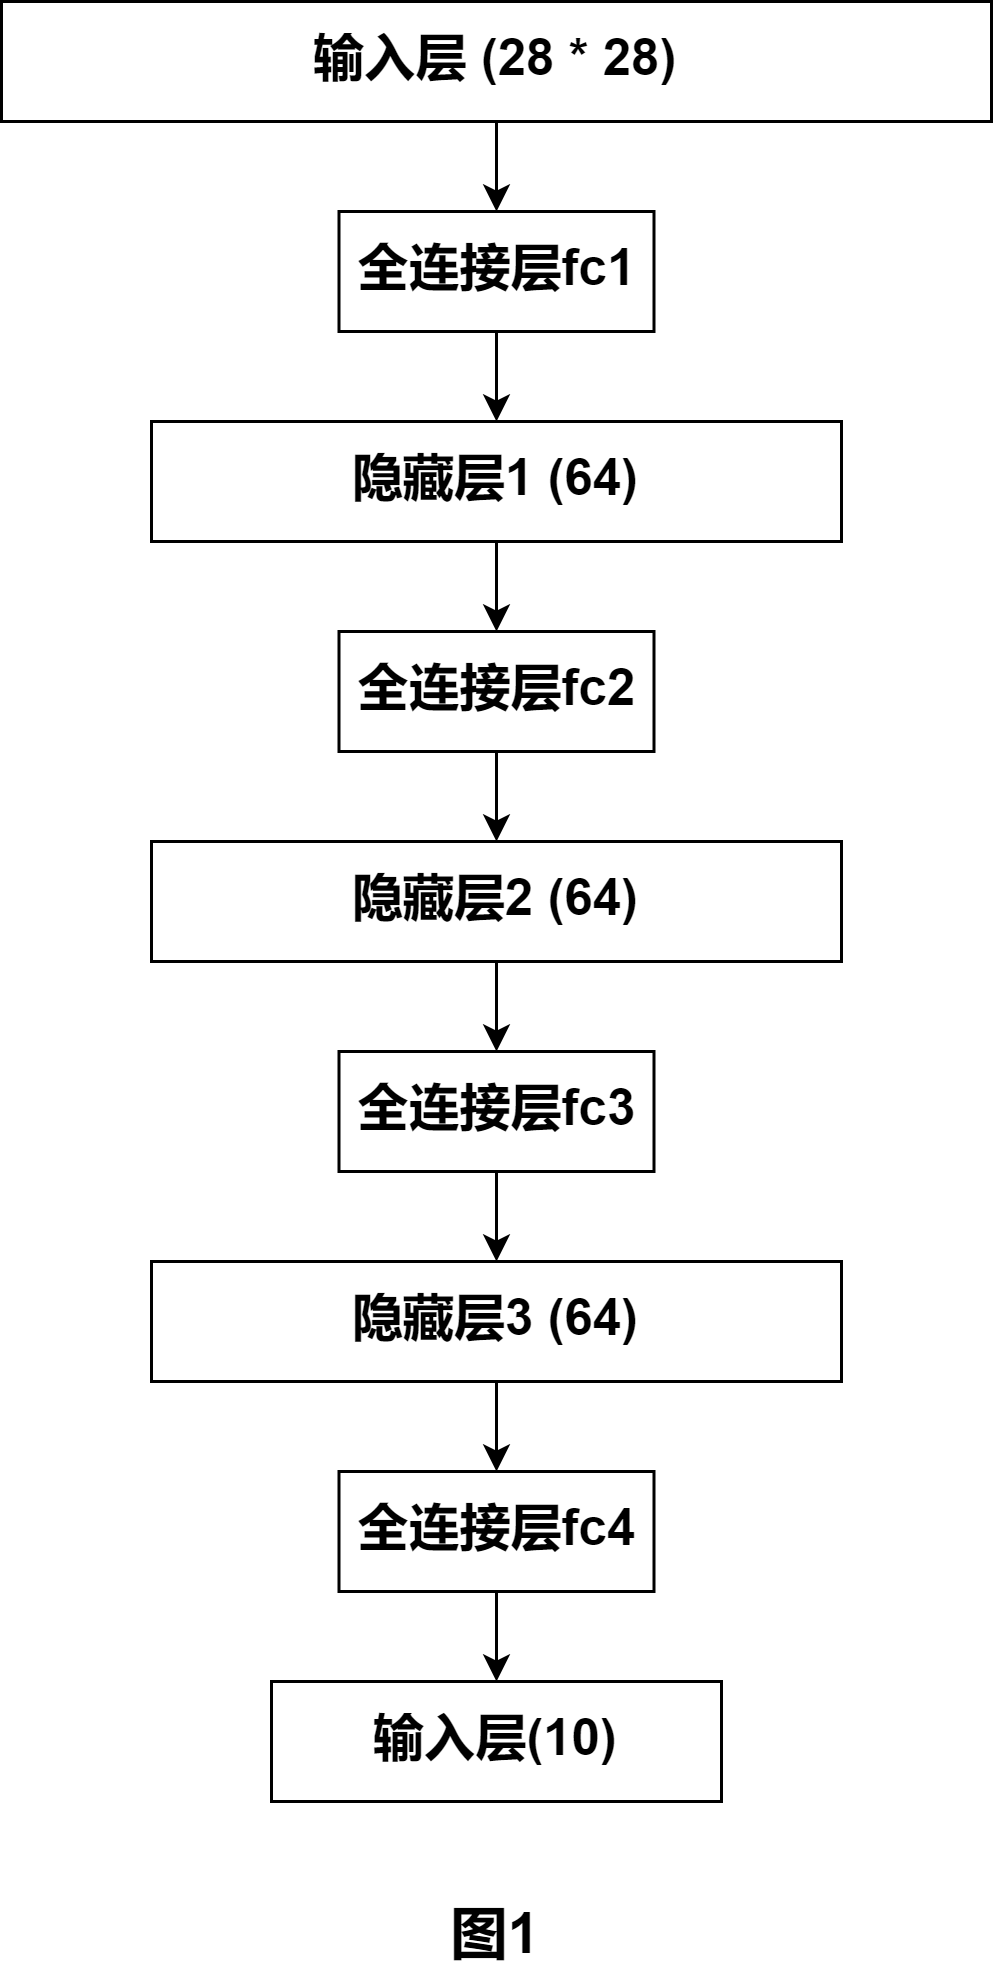

The diagram above was exported from draw.io. Its source (the exported page's mxGraphModel, read from the mxfile embedded in the PNG):
<mxGraphModel dx="1206" dy="702" grid="1" gridSize="10" guides="1" tooltips="1" connect="1" arrows="1" fold="1" page="1" pageScale="1" pageWidth="827" pageHeight="1169" math="0" shadow="0">
  <root>
    <mxCell id="0" />
    <mxCell id="1" parent="0" />
    <mxCell id="-DzaepkGiPxILzoTaTTK-17" style="edgeStyle=orthogonalEdgeStyle;rounded=0;orthogonalLoop=1;jettySize=auto;html=1;exitX=0.5;exitY=1;exitDx=0;exitDy=0;entryX=0.5;entryY=0;entryDx=0;entryDy=0;" parent="1" source="-DzaepkGiPxILzoTaTTK-1" target="-DzaepkGiPxILzoTaTTK-3" edge="1">
      <mxGeometry relative="1" as="geometry" />
    </mxCell>
    <mxCell id="-DzaepkGiPxILzoTaTTK-1" value="&lt;span style=&quot;font-size: 17px;&quot;&gt;&lt;b&gt;输入层 (28 * 28)&lt;br&gt;&lt;/b&gt;&lt;/span&gt;" style="rounded=0;whiteSpace=wrap;html=1;rotation=0;" parent="1" vertex="1">
      <mxGeometry x="20" y="100" width="330" height="40" as="geometry" />
    </mxCell>
    <mxCell id="-DzaepkGiPxILzoTaTTK-18" style="edgeStyle=orthogonalEdgeStyle;rounded=0;orthogonalLoop=1;jettySize=auto;html=1;exitX=0.5;exitY=1;exitDx=0;exitDy=0;entryX=0.5;entryY=0;entryDx=0;entryDy=0;" parent="1" source="-DzaepkGiPxILzoTaTTK-3" target="-DzaepkGiPxILzoTaTTK-4" edge="1">
      <mxGeometry relative="1" as="geometry" />
    </mxCell>
    <mxCell id="-DzaepkGiPxILzoTaTTK-3" value="&lt;span style=&quot;font-size: 17px;&quot;&gt;&lt;b&gt;全连接层fc1&lt;br&gt;&lt;/b&gt;&lt;/span&gt;" style="rounded=0;whiteSpace=wrap;html=1;rotation=0;" parent="1" vertex="1">
      <mxGeometry x="132.5" y="170" width="105" height="40" as="geometry" />
    </mxCell>
    <mxCell id="-DzaepkGiPxILzoTaTTK-19" style="edgeStyle=orthogonalEdgeStyle;rounded=0;orthogonalLoop=1;jettySize=auto;html=1;exitX=0.5;exitY=1;exitDx=0;exitDy=0;entryX=0.5;entryY=0;entryDx=0;entryDy=0;" parent="1" source="-DzaepkGiPxILzoTaTTK-4" target="-DzaepkGiPxILzoTaTTK-12" edge="1">
      <mxGeometry relative="1" as="geometry" />
    </mxCell>
    <mxCell id="-DzaepkGiPxILzoTaTTK-4" value="&lt;span style=&quot;font-size: 17px;&quot;&gt;&lt;b&gt;隐藏层1 (64)&lt;br&gt;&lt;/b&gt;&lt;/span&gt;" style="rounded=0;whiteSpace=wrap;html=1;rotation=0;" parent="1" vertex="1">
      <mxGeometry x="70" y="240" width="230" height="40" as="geometry" />
    </mxCell>
    <mxCell id="-DzaepkGiPxILzoTaTTK-5" value="&lt;span style=&quot;font-size: 17px;&quot;&gt;&lt;b&gt;输入层(10)&lt;br&gt;&lt;/b&gt;&lt;/span&gt;" style="rounded=0;whiteSpace=wrap;html=1;rotation=0;" parent="1" vertex="1">
      <mxGeometry x="110" y="660" width="150" height="40" as="geometry" />
    </mxCell>
    <mxCell id="-DzaepkGiPxILzoTaTTK-20" style="edgeStyle=orthogonalEdgeStyle;rounded=0;orthogonalLoop=1;jettySize=auto;html=1;exitX=0.5;exitY=1;exitDx=0;exitDy=0;entryX=0.5;entryY=0;entryDx=0;entryDy=0;" parent="1" source="-DzaepkGiPxILzoTaTTK-12" target="-DzaepkGiPxILzoTaTTK-13" edge="1">
      <mxGeometry relative="1" as="geometry" />
    </mxCell>
    <mxCell id="-DzaepkGiPxILzoTaTTK-12" value="&lt;span style=&quot;font-size: 17px;&quot;&gt;&lt;b&gt;全连接层fc2&lt;br&gt;&lt;/b&gt;&lt;/span&gt;" style="rounded=0;whiteSpace=wrap;html=1;rotation=0;" parent="1" vertex="1">
      <mxGeometry x="132.5" y="310" width="105" height="40" as="geometry" />
    </mxCell>
    <mxCell id="-DzaepkGiPxILzoTaTTK-21" style="edgeStyle=orthogonalEdgeStyle;rounded=0;orthogonalLoop=1;jettySize=auto;html=1;exitX=0.5;exitY=1;exitDx=0;exitDy=0;entryX=0.5;entryY=0;entryDx=0;entryDy=0;" parent="1" source="-DzaepkGiPxILzoTaTTK-13" target="-DzaepkGiPxILzoTaTTK-14" edge="1">
      <mxGeometry relative="1" as="geometry" />
    </mxCell>
    <mxCell id="-DzaepkGiPxILzoTaTTK-13" value="&lt;span style=&quot;font-size: 17px;&quot;&gt;&lt;b&gt;隐藏层2 (64)&lt;br&gt;&lt;/b&gt;&lt;/span&gt;" style="rounded=0;whiteSpace=wrap;html=1;rotation=0;" parent="1" vertex="1">
      <mxGeometry x="70" y="380" width="230" height="40" as="geometry" />
    </mxCell>
    <mxCell id="-DzaepkGiPxILzoTaTTK-22" style="edgeStyle=orthogonalEdgeStyle;rounded=0;orthogonalLoop=1;jettySize=auto;html=1;exitX=0.5;exitY=1;exitDx=0;exitDy=0;entryX=0.5;entryY=0;entryDx=0;entryDy=0;" parent="1" source="-DzaepkGiPxILzoTaTTK-14" target="-DzaepkGiPxILzoTaTTK-15" edge="1">
      <mxGeometry relative="1" as="geometry" />
    </mxCell>
    <mxCell id="-DzaepkGiPxILzoTaTTK-14" value="&lt;span style=&quot;font-size: 17px;&quot;&gt;&lt;b&gt;全连接层fc3&lt;br&gt;&lt;/b&gt;&lt;/span&gt;" style="rounded=0;whiteSpace=wrap;html=1;rotation=0;" parent="1" vertex="1">
      <mxGeometry x="132.5" y="450" width="105" height="40" as="geometry" />
    </mxCell>
    <mxCell id="-DzaepkGiPxILzoTaTTK-23" style="edgeStyle=orthogonalEdgeStyle;rounded=0;orthogonalLoop=1;jettySize=auto;html=1;exitX=0.5;exitY=1;exitDx=0;exitDy=0;entryX=0.5;entryY=0;entryDx=0;entryDy=0;" parent="1" source="-DzaepkGiPxILzoTaTTK-15" target="-DzaepkGiPxILzoTaTTK-16" edge="1">
      <mxGeometry relative="1" as="geometry" />
    </mxCell>
    <mxCell id="-DzaepkGiPxILzoTaTTK-15" value="&lt;span style=&quot;font-size: 17px;&quot;&gt;&lt;b&gt;隐藏层3 (64)&lt;br&gt;&lt;/b&gt;&lt;/span&gt;" style="rounded=0;whiteSpace=wrap;html=1;rotation=0;" parent="1" vertex="1">
      <mxGeometry x="70" y="520" width="230" height="40" as="geometry" />
    </mxCell>
    <mxCell id="-DzaepkGiPxILzoTaTTK-24" style="edgeStyle=orthogonalEdgeStyle;rounded=0;orthogonalLoop=1;jettySize=auto;html=1;exitX=0.5;exitY=1;exitDx=0;exitDy=0;entryX=0.5;entryY=0;entryDx=0;entryDy=0;" parent="1" source="-DzaepkGiPxILzoTaTTK-16" target="-DzaepkGiPxILzoTaTTK-5" edge="1">
      <mxGeometry relative="1" as="geometry" />
    </mxCell>
    <mxCell id="-DzaepkGiPxILzoTaTTK-16" value="&lt;span style=&quot;font-size: 17px;&quot;&gt;&lt;b&gt;全连接层fc4&lt;br&gt;&lt;/b&gt;&lt;/span&gt;" style="rounded=0;whiteSpace=wrap;html=1;rotation=0;" parent="1" vertex="1">
      <mxGeometry x="132.5" y="590" width="105" height="40" as="geometry" />
    </mxCell>
    <mxCell id="aCrjlRNMnWociBcz368M-1" value="&lt;b&gt;&lt;font style=&quot;font-size: 19px;&quot;&gt;图1&lt;/font&gt;&lt;/b&gt;" style="text;html=1;strokeColor=none;fillColor=none;align=center;verticalAlign=middle;whiteSpace=wrap;rounded=0;" vertex="1" parent="1">
      <mxGeometry x="155" y="730" width="60" height="30" as="geometry" />
    </mxCell>
  </root>
</mxGraphModel>